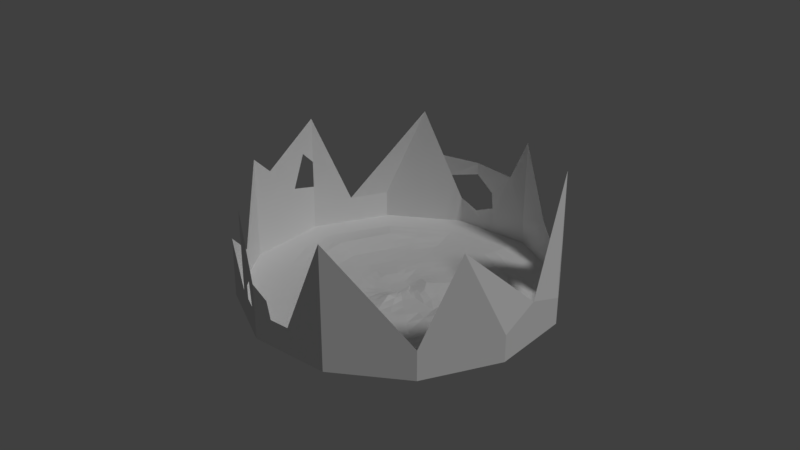 # Source: tronco_level.blend  (saved by Blender 2.79.0; exported with 4.5.12 LTS)
import bpy
from mathutils import Matrix  # noqa: F401  (used for matrix-valued properties, if any)

bpy.ops.wm.read_factory_settings(use_empty=True)
scene = bpy.context.scene
scene.name = 'Scene'

# ---- collections
col_collection_1 = bpy.data.collections.new('Collection 1'); scene.collection.children.link(col_collection_1)

# ---- materials (node trees are filled in below, after node groups)
mat_albero_m = bpy.data.materials.new('albero_m')
mat_albero_m.alpha_threshold = 0.0
mat_albero_m.use_transparent_shadow = False
mat_albero_m.specular_color = (0.2346, 0.09306, 0.02519)
mat_albero_m.roughness = 0.5
mat_albero_m.specular_intensity = 0.2

# ---- material node trees

# ---- world
world_world = bpy.data.worlds.new('World'); scene.world = world_world
world_world.color = (0.05088, 0.05088, 0.05088)
world_world.use_sun_shadow = False
world_world.sun_shadow_jitter_overblur = 0.0
world_world.cycles.sampling_method = 'MANUAL'

# ---- lights
light_hemi = bpy.data.lights.new('Hemi', 'SUN')
light_hemi.transmission_factor = 0.0
light_hemi.angle = 0.1993
light_hemi.energy = 1.0
light_hemi.shadow_buffer_clip_start = 0.5
light_hemi.shadow_soft_size = 0.1
light_hemi.shadow_cascade_max_distance = 1000.0

# ---- meshes
me_circle = bpy.data.meshes.new('Circle')
me_circle.from_pydata([(-1.291e-07, 13.99, 0.0), (-6.996, 12.12, 0.0), (-12.12, 6.996, 0.0), (-13.99, 1.195e-06, 0.0), (-12.12, -6.996, 0.0), (-6.996, -12.12, 0.0), (-2.242e-06, -13.99, 0.0), (6.996, -12.12, 0.0), (12.12, -6.996, 0.0), (13.99, -4.698e-06, 0.0), (12.1, 6.989, 0.01258), (6.996, 12.12, 0.0), (-2.075e-08, 9.368, 0.4669), (-4.684, 8.113, 0.2816), (-8.113, 4.684, 0.0), (-9.373, 0.005031, 0.3992), (-8.113, -4.684, 0.3029), (-4.684, -8.113, 0.0), (-1.435e-06, -9.368, 0.0), (4.684, -8.113, 0.0), (8.113, -4.684, 0.0), (9.368, -3.198e-06, 0.0), (8.113, 4.684, 0.3576), (4.694, 8.146, 0.6926), (1.258e-07, 4.775, 0.1836), (-2.387, 4.135, 0.009481), (-4.135, 2.387, 0.06091), (-4.775, 3.421e-07, 0.0), (-4.135, -2.387, 0.0), (-2.387, -4.135, 0.06641), (-5.951e-07, -4.775, 0.2777), (2.387, -4.135, 0.008061), (4.135, -2.387, 0.1465), (4.775, -1.669e-06, 0.17), (4.135, 2.387, 0.07854), (2.387, 4.135, 0.0), (-3.536, 6.124, 0.2628), (5.253e-08, 7.071, 0.0), (6.124, -3.536, 0.02357), (3.536, -6.124, 0.3352), (-3.536, -6.124, 0.0), (-6.124, -3.536, 0.001105), (3.536, 6.124, 0.0), (-6.124, 3.536, 0.04312), (7.071, -2.433e-06, 0.0), (-1.015e-06, -7.071, 0.0), (-7.071, 5.449e-07, 0.01365), (6.124, 3.536, 0.6782), (-11.68, 9.715e-07, 0.0), (-10.12, 5.84, 0.0), (10.12, 5.84, 0.2134), (11.68, -3.948e-06, 0.0), (5.84, -10.12, 0.0), (-1.839e-06, -11.68, 0.0), (-10.12, -5.84, 0.0), (5.84, 10.12, 0.0), (-5.84, 10.12, 0.227), (-7.491e-08, 11.68, 0.0), (10.12, -5.84, 0.0), (-5.84, -10.12, 0.0), (2.956e-07, 2.275, 0.3503), (-1.137, 1.97, 0.1149), (-1.97, 1.137, 0.0), (-2.275, 1.006e-07, 0.1402), (-1.97, -1.137, 0.1318), (-1.137, -1.97, 0.0005029), (-4.79e-08, -2.275, 0.0008819), (1.137, -1.97, 0.1712), (1.97, -1.137, 0.4921), (2.275, -8.575e-07, 0.08281), (1.97, 1.137, 0.02403), (1.137, 1.97, 0.3127), (4.16e-07, 0.9127, 0.0), (-0.4564, 0.7904, 0.0), (-0.7904, 0.4564, 0.0), (-0.9127, -2.507e-08, 0.0), (-0.7904, -0.4564, 0.0), (-0.4564, -0.7904, 0.0), (2.782e-07, -0.9127, 0.0), (0.4564, -0.7904, 0.0), (0.7904, -0.4564, 0.005244), (0.9127, -4.095e-07, 0.09473), (0.7904, 0.4564, 0.1297), (0.4564, 0.7904, 0.03211), (-13.99, 1.195e-06, 2.442), (12.11, 6.992, 2.449), (6.996, -12.12, 2.442), (-12.12, -6.996, 4.187), (6.996, 12.12, 2.442), (-6.745, 11.87, 2.442), (12.12, -6.996, 2.442), (-6.996, -12.12, 2.442), (-12.12, 6.996, 2.442), (13.99, -4.698e-06, 2.724), (-2.242e-06, -13.98, 5.393), (-1.291e-07, 13.99, 3.954), (-13.05, -3.498, 0.0), (-8.743, -2.339, 0.351), (-4.455, -1.194, 0.0), (-6.598, -1.768, 0.007377), (-10.9, -2.92, 0.0), (-2.122, -0.5687, 0.136), (-0.8516, -0.2282, 0.0), (-13.05, -3.498, 2.442), (-9.557, -9.557, 0.0), (-6.398, -6.398, 0.1514), (-3.261, -3.261, 0.0332), (-4.83, -4.83, 0.0005526), (-7.978, -7.978, 0.0), (-1.554, -1.554, 0.06616), (-0.6234, -0.6234, 0.0), (-9.557, -9.557, 2.442), (-3.498, -13.05, 0.0), (-2.342, -8.74, 0.0), (-1.194, -4.455, 0.1721), (-1.768, -6.598, 0.0), (-2.92, -10.9, 0.0), (-0.5687, -2.122, 0.0006924), (-0.2282, -0.8516, 0.0), (-3.498, -13.05, 2.442), (3.498, -13.05, 0.0), (2.342, -8.74, 0.0), (1.194, -4.455, 0.1429), (1.768, -6.598, 0.1676), (2.92, -10.9, 0.0), (0.5687, -2.122, 0.08605), (0.2282, -0.8516, 0.0), (3.498, -13.05, 2.442), (9.557, -9.557, 0.0), (6.398, -6.398, 0.0), (3.261, -3.261, 0.0773), (4.83, -4.83, 0.1794), (7.978, -7.978, 0.0), (1.554, -1.554, 0.3317), (0.6234, -0.6234, 0.002622), (9.557, -9.557, 2.442), (13.05, -3.498, 0.0), (8.74, -2.342, 0.0), (4.455, -1.194, 0.1583), (6.598, -1.768, 0.01178), (10.9, -2.92, 0.0), (2.122, -0.5687, 0.2875), (0.8516, -0.2282, 0.04999), (13.05, -3.498, 2.442), (13.05, 3.494, 0.006288), (8.74, 2.342, 0.1788), (4.455, 1.194, 0.1243), (6.598, 1.768, 0.3391), (10.9, 2.92, 0.1067), (2.122, 0.5687, 0.05342), (0.8516, 0.2282, 0.1122), (13.05, 3.496, 2.445), (9.551, 9.553, 0.006288), (6.403, 6.415, 0.5251), (3.261, 3.261, 0.03927), (4.83, 4.83, 0.3391), (7.978, 7.978, 0.1067), (1.554, 1.554, 0.1684), (0.6234, 0.6234, 0.08091), (9.554, 9.555, 3.762), (3.498, 13.05, 0.0), (2.347, 8.757, 0.5798), (1.194, 4.455, 0.0918), (1.768, 6.598, 0.0), (2.92, 10.9, 0.0), (0.5687, 2.122, 0.3315), (0.2282, 0.8516, 0.01605), (3.498, 13.05, 2.442), (-3.498, 13.05, 0.0), (-2.342, 8.74, 0.3743), (-1.194, 4.455, 0.09654), (-6.996, -12.12, 9.398), (-1.768, 6.598, 0.1314), (-2.92, 10.9, 0.1135), (-0.5687, 2.122, 0.2326), (-0.2282, 0.8516, 0.0), (-3.498, 13.05, 3.954), (-13.05, 3.498, 11.0), (-9.557, 9.557, 0.0), (-6.398, 6.398, 0.1408), (-3.261, 3.261, 0.03519), (3.498, 13.05, 12.04), (-4.83, 4.83, 0.1529), (-7.978, 7.978, 0.1135), (-1.554, 1.554, 0.05744), (-0.6234, 0.6234, 0.0), (-9.557, 9.557, 2.442), (13.05, 3.496, 10.25), (6.996, -12.12, 4.982), (-13.05, 3.498, 0.0), (12.12, -6.996, 11.0), (-8.743, 2.344, 0.1996), (-4.455, 1.194, 0.03045), (-7.356, 12.08, 9.901), (-6.598, 1.768, 0.02839), (-10.9, 2.92, 0.0), (-2.122, 0.5687, 0.07009), (-0.8516, 0.2282, 0.0), (-13.05, 3.498, 2.442), (-12.12, -6.996, 11.0), (-1.749, 13.52, 2.54), (3.498, -13.05, 9.737), (8.276, -10.84, 2.442), (-10.36, -8.753, 4.873), (-8.276, -10.84, 7.659), (-12.12, -6.996, 6.722), (-11.24, -7.875, 7.937), (-10.8, 8.236, 1.699), (-12.59, 5.247, 6.722), (-8.276, 10.84, 6.171), (-10.84, 8.276, 6.557), (-10.84, 8.276, 5.413), (-9.513, 9.429, 4.05), (-12.37, 6.05, 4.756), (5.933, 12.4, 5.359), (3.498, 13.05, 4.992), (4.898, -12.68, 2.442), (6.137, -12.35, 2.442), (5.61, -12.49, 4.458), (4.824, -12.7, 3.643), (8.029, -11.09, 4.013), (-10.53, 0.002516, 0.1996), (9.114, 5.262, 0.2855), (5.262, -9.114, 0.0), (-9.114, -5.262, 0.1514), (5.267, 9.131, 0.3463), (-5.262, 9.114, 0.2543), (9.114, -5.262, 0.0), (-5.262, -9.114, 0.0), (-9.114, 5.262, 0.0), (10.52, -3.573e-06, 0.0), (-1.637e-06, -10.52, 0.0), (-4.783e-08, 10.52, 0.2335), (-9.82, -2.63, 0.1755), (-7.188, -7.188, 0.07572), (-2.631, -9.819, 0.0), (2.631, -9.819, 0.0), (7.188, -7.188, 0.0), (9.819, -2.631, 0.0), (9.819, 2.631, 0.1427), (7.19, 7.196, 0.3159), (2.633, 9.827, 0.2899), (-2.631, 9.819, 0.2439), (-7.188, 7.188, 0.1272), (-9.82, 2.632, 0.0998), (-2.961, 5.129, 0.1361), (5.129, -2.961, 0.08506), (-2.961, -5.129, 0.0332), (-5.129, 2.961, 0.05202), (5.923, -2.051e-06, 0.08499), (-8.052e-07, -5.923, 0.1389), (-5.923, 4.435e-07, 0.006825), (5.129, 2.961, 0.3784), (8.917e-08, 5.923, 0.0918), (2.961, -5.129, 0.1716), (-5.129, -2.961, 0.0005526), (2.961, 5.129, 0.0), (-5.526, -1.481, 0.003689), (-4.045, -4.045, 0.01688), (-1.481, -5.526, 0.08603), (1.481, -5.526, 0.1552), (4.045, -4.045, 0.1283), (5.526, -1.481, 0.08502), (5.526, 1.481, 0.2317), (4.045, 4.045, 0.1892), (1.481, 5.526, 0.0459), (-1.481, 5.526, 0.114), (-4.045, 4.045, 0.09407), (-5.526, 1.481, 0.02942), (-1.594, 3.776e-08, 0.07009), (-1.38, -0.7969, 0.06591), (1.38, 0.7969, 0.07687), (0.7969, 1.38, 0.1724), (3.558e-07, 1.594, 0.1751), (-0.7969, 1.38, 0.05744), (0.7969, -1.38, 0.08561), (1.38, -0.7969, 0.2487), (-0.7969, -1.38, 0.0002515), (-1.38, 0.7969, 0.0), (1.594, -6.335e-07, 0.08877), (1.151e-07, -1.594, 0.0004409), (-1.487, -0.3984, 0.068), (-1.089, -1.089, 0.03308), (-0.3984, -1.487, 0.0003462), (0.3984, -1.487, 0.04303), (1.089, -1.089, 0.1671), (1.487, -0.3984, 0.1687), (1.487, 0.3984, 0.08282), (1.089, 1.089, 0.1246), (0.3984, 1.487, 0.1738), (-0.3984, 1.487, 0.1163), (-1.089, 1.089, 0.02872), (-1.487, 0.3984, 0.03504), (1.589e-08, 8.22, 0.2335), (4.11, -7.118, 0.1676), (-7.118, -4.11, 0.152), (4.115, 7.135, 0.3463), (-4.11, 7.118, 0.2722), (7.118, -4.11, 0.01178), (-4.11, -7.118, 0.0), (-7.118, 4.11, 0.02156), (8.22, -2.816e-06, 0.0), (-1.225e-06, -8.22, 0.0), (-8.222, 0.002516, 0.2064), (7.118, 4.11, 0.5179), (-7.67, -2.054, 0.1792), (-5.614, -5.614, 0.076), (-2.055, -7.669, 0.0), (2.055, -7.669, 0.08379), (5.614, -5.614, 0.08968), (7.669, -2.055, 0.005892), (7.669, 2.055, 0.259), (5.616, 5.622, 0.4321), (2.057, 7.677, 0.2899), (-2.055, 7.669, 0.2528), (-5.614, 5.614, 0.1469), (-7.67, 2.056, 0.114), (-3.052, -1.762, 0.06591), (-1.762, -3.052, 0.03345), (1.762, 3.052, 0.1564), (2.107e-07, 3.525, 0.2669), (-1.762, 3.052, 0.06218), (-3.052, 1.762, 0.03045), (3.052, -1.762, 0.3193), (3.525, -1.263e-06, 0.1264), (-3.215e-07, -3.525, 0.1393), (-3.525, 2.214e-07, 0.07009), (3.052, 1.762, 0.05128), (1.762, -3.052, 0.08964), (-3.289, -0.8812, 0.068), (-2.407, -2.407, 0.04968), (-0.8812, -3.289, 0.08638), (0.8812, -3.289, 0.1145), (2.407, -2.407, 0.2045), (3.289, -0.8812, 0.2229), (3.289, 0.8812, 0.08884), (2.407, 2.407, 0.1038), (0.8812, 3.289, 0.2116), (-0.8812, 3.289, 0.1646), (-2.407, 2.407, 0.04632), (-3.289, 0.8812, 0.05027), (-11.12, 6.418, 0.0), (12.84, -4.323e-06, 0.0), (-2.04e-06, -12.84, 0.0), (-1.02e-07, 12.84, 0.0), (-12.84, 1.083e-06, 0.0), (11.11, 6.414, 0.113), (6.418, -11.12, 0.0), (-11.12, -6.418, 0.0), (6.418, 11.12, 0.0), (-6.418, 11.12, 0.1135), (11.12, -6.418, 0.0), (-6.418, -11.12, 0.0), (-11.98, -3.209, 0.0), (-8.767, -8.767, 0.0), (-3.209, -11.98, 0.0), (3.209, -11.98, 0.0), (8.767, -8.767, 0.0), (11.98, -3.209, 0.0), (11.97, 3.207, 0.05649), (8.764, 8.765, 0.05649), (3.209, 11.98, 0.0), (-3.209, 11.98, 0.05675), (-8.767, 8.767, 0.05675), (-11.98, 3.209, 0.0)], [], [(244, 221, 15, 191), (239, 222, 22, 145), (236, 223, 19, 121), (233, 224, 16, 97), (240, 225, 23, 153), (242, 226, 13, 169), (237, 227, 20, 129), (234, 228, 17, 105), (241, 232, 12, 161), (243, 229, 14, 179), (238, 230, 21, 137), (235, 231, 18, 113), (266, 245, 25, 170), (261, 246, 32, 130), (258, 247, 29, 106), (265, 253, 24, 162), (267, 248, 26, 180), (262, 249, 33, 138), (259, 250, 30, 114), (268, 251, 27, 192), (263, 252, 34, 146), (260, 254, 31, 122), (257, 255, 28, 98), (264, 256, 35, 154), (312, 296, 42, 155), (305, 295, 41, 99), (308, 294, 39, 123), (311, 304, 47, 147), (316, 303, 46, 194), (307, 302, 45, 115), (310, 301, 44, 139), (315, 300, 43, 182), (313, 293, 37, 163), (306, 299, 40, 107), (309, 298, 38, 131), (314, 297, 36, 172), (355, 343, 53, 116), (358, 342, 51, 140), (363, 341, 49, 183), (361, 344, 57, 164), (354, 352, 59, 108), (357, 351, 58, 132), (362, 350, 56, 173), (360, 349, 55, 156), (353, 348, 54, 100), (356, 347, 52, 124), (359, 346, 50, 148), (364, 345, 48, 195), (330, 318, 65, 109), (337, 320, 60, 165), (339, 322, 62, 184), (334, 324, 69, 141), (331, 325, 66, 117), (340, 326, 63, 196), (335, 327, 70, 149), (332, 328, 67, 125), (329, 317, 64, 101), (336, 319, 71, 157), (338, 321, 61, 174), (333, 323, 68, 133), (281, 270, 76, 102), (288, 272, 83, 158), (290, 274, 73, 175), (285, 276, 80, 134), (282, 277, 77, 110), (289, 273, 72, 166), (291, 278, 74, 185), (286, 279, 81, 142), (283, 280, 78, 118), (292, 269, 75, 197), (287, 271, 82, 150), (284, 275, 79, 126), (73, 185, 74, 197, 75, 102, 76, 110, 77, 118, 78, 126, 79, 134, 80, 142, 81, 150, 82, 158, 83, 166, 72, 175), (189, 2, 92, 198), (144, 9, 93, 151), (120, 6, 94, 127), (96, 3, 84, 103), (152, 10, 85, 159), (168, 0, 95, 200, 176), (128, 7, 86, 202, 135), (104, 4, 87, 111), (160, 11, 88, 167), (178, 1, 89, 186), (136, 8, 90, 143), (112, 5, 91, 119), (4, 96, 103, 87), (269, 281, 102, 75), (326, 329, 101, 63), (345, 353, 100, 48), (303, 305, 99, 46), (251, 257, 98, 27), (221, 233, 97, 15), (5, 104, 111, 91), (270, 282, 110, 76), (317, 330, 109, 64), (348, 354, 108, 54), (295, 306, 107, 41), (255, 258, 106, 28), (224, 234, 105, 16), (6, 112, 119, 94), (277, 283, 118, 77), (318, 331, 117, 65), (352, 355, 116, 59), (299, 307, 115, 40), (247, 259, 114, 29), (228, 235, 113, 17), (7, 120, 127, 216, 217, 86), (280, 284, 126, 78), (325, 332, 125, 66), (343, 356, 124, 53), (302, 308, 123, 45), (250, 260, 122, 30), (231, 236, 121, 18), (8, 128, 135, 90), (275, 285, 134, 79), (328, 333, 133, 67), (347, 357, 132, 52), (294, 309, 131, 39), (254, 261, 130, 31), (223, 237, 129, 19), (9, 136, 143, 93), (276, 286, 142, 80), (323, 334, 141, 68), (351, 358, 140, 58), (298, 310, 139, 38), (246, 262, 138, 32), (227, 238, 137, 20), (10, 144, 151, 85), (279, 287, 150, 81), (324, 335, 149, 69), (342, 359, 148, 51), (301, 311, 147, 44), (249, 263, 146, 33), (230, 239, 145, 21), (11, 152, 159, 88), (271, 288, 158, 82), (327, 336, 157, 70), (346, 360, 156, 50), (304, 312, 155, 47), (252, 264, 154, 34), (222, 240, 153, 22), (0, 160, 167, 95), (272, 289, 166, 83), (319, 337, 165, 71), (349, 361, 164, 55), (296, 313, 163, 42), (256, 265, 162, 35), (225, 241, 161, 23), (1, 168, 176, 89), (273, 290, 175, 72), (320, 338, 174, 60), (344, 362, 173, 57), (293, 314, 172, 37), (253, 266, 170, 24), (232, 242, 169, 12), (2, 178, 186, 207, 92), (274, 291, 185, 73), (321, 339, 184, 61), (350, 363, 183, 56), (297, 315, 182, 36), (245, 267, 180, 25), (226, 243, 179, 13), (3, 189, 198, 84), (278, 292, 197, 74), (322, 340, 196, 62), (341, 364, 195, 49), (300, 316, 194, 43), (248, 268, 192, 26), (229, 244, 191, 14), (85, 151, 187), (151, 93, 187), (187, 159, 85), (88, 159, 181, 214), (181, 215, 214), (181, 95, 167, 215), (90, 135, 190), (190, 143, 90), (190, 93, 143), (89, 176, 193), (193, 209, 212, 186, 89), (84, 198, 177), (198, 92, 213, 208, 177), (177, 103, 84), (87, 103, 199, 205), (91, 111, 171), (111, 87, 203, 204, 171), (171, 119, 91), (86, 217, 218, 219, 216, 127, 201, 188), (86, 188, 220, 202), (203, 206, 199, 204), (199, 206, 205), (211, 212, 209, 210), (213, 211, 210, 208), (49, 195, 244, 229), (56, 183, 243, 226), (57, 173, 242, 232), (55, 164, 241, 225), (50, 156, 240, 222), (51, 148, 239, 230), (58, 140, 238, 227), (52, 132, 237, 223), (53, 124, 236, 231), (59, 116, 235, 228), (54, 108, 234, 224), (48, 100, 233, 221), (116, 53, 231, 235), (140, 51, 230, 238), (183, 49, 229, 243), (164, 57, 232, 241), (108, 59, 228, 234), (132, 58, 227, 237), (173, 56, 226, 242), (156, 55, 225, 240), (100, 54, 224, 233), (124, 52, 223, 236), (148, 50, 222, 239), (195, 48, 221, 244), (43, 194, 268, 248), (36, 182, 267, 245), (37, 172, 266, 253), (42, 163, 265, 256), (47, 155, 264, 252), (44, 147, 263, 249), (38, 139, 262, 246), (39, 131, 261, 254), (45, 123, 260, 250), (40, 115, 259, 247), (41, 107, 258, 255), (46, 99, 257, 251), (155, 42, 256, 264), (99, 41, 255, 257), (123, 39, 254, 260), (147, 47, 252, 263), (194, 46, 251, 268), (115, 45, 250, 259), (139, 44, 249, 262), (182, 43, 248, 267), (163, 37, 253, 265), (107, 40, 247, 258), (131, 38, 246, 261), (172, 36, 245, 266), (62, 196, 292, 278), (61, 184, 291, 274), (60, 174, 290, 273), (71, 165, 289, 272), (70, 157, 288, 271), (69, 149, 287, 279), (68, 141, 286, 276), (67, 133, 285, 275), (66, 125, 284, 280), (65, 117, 283, 277), (64, 109, 282, 270), (63, 101, 281, 269), (125, 67, 275, 284), (149, 70, 271, 287), (196, 63, 269, 292), (117, 66, 280, 283), (141, 69, 279, 286), (184, 62, 278, 291), (165, 60, 273, 289), (109, 65, 277, 282), (133, 68, 276, 285), (174, 61, 274, 290), (157, 71, 272, 288), (101, 64, 270, 281), (14, 191, 316, 300), (13, 179, 315, 297), (12, 169, 314, 293), (23, 161, 313, 296), (22, 153, 312, 304), (21, 145, 311, 301), (20, 137, 310, 298), (19, 129, 309, 294), (18, 121, 308, 302), (17, 113, 307, 299), (16, 105, 306, 295), (15, 97, 305, 303), (169, 13, 297, 314), (129, 20, 298, 309), (105, 17, 299, 306), (161, 12, 293, 313), (179, 14, 300, 315), (137, 21, 301, 310), (113, 18, 302, 307), (191, 15, 303, 316), (145, 22, 304, 311), (121, 19, 294, 308), (97, 16, 295, 305), (153, 23, 296, 312), (26, 192, 340, 322), (25, 180, 339, 321), (24, 170, 338, 320), (35, 162, 337, 319), (34, 154, 336, 327), (33, 146, 335, 324), (32, 138, 334, 323), (31, 130, 333, 328), (30, 122, 332, 325), (29, 114, 331, 318), (28, 106, 330, 317), (27, 98, 329, 326), (130, 32, 323, 333), (170, 25, 321, 338), (154, 35, 319, 336), (98, 28, 317, 329), (122, 31, 328, 332), (146, 34, 327, 335), (192, 27, 326, 340), (114, 30, 325, 331), (138, 33, 324, 334), (180, 26, 322, 339), (162, 24, 320, 337), (106, 29, 318, 330), (2, 189, 364, 341), (1, 178, 363, 350), (0, 168, 362, 344), (11, 160, 361, 349), (10, 152, 360, 346), (9, 144, 359, 342), (8, 136, 358, 351), (7, 128, 357, 347), (6, 120, 356, 343), (5, 112, 355, 352), (4, 104, 354, 348), (3, 96, 353, 345), (189, 3, 345, 364), (144, 10, 346, 359), (120, 7, 347, 356), (96, 4, 348, 353), (152, 11, 349, 360), (168, 1, 350, 362), (128, 8, 351, 357), (104, 5, 352, 354), (160, 0, 344, 361), (178, 2, 341, 363), (136, 9, 342, 358), (112, 6, 343, 355)])
_uv = me_circle.uv_layers.new(name='UVMap')
_uv.uv.foreach_set('vector', [0.4524, 0.1007, 0.5098, 0.1298, 0.4898, 0.1472, 0.4388, 0.1213, 0.1146, 0.3975, 0.08144, 0.3471, 0.1086, 0.3407, 0.1381, 0.3856, 0.4524, 0.4771, 0.395, 0.5062, 0.3878, 0.4823, 0.4388, 0.4564, 0.5429, 0.1802, 0.576, 0.2307, 0.5488, 0.2371, 0.5193, 0.1921, 0.08125, 0.2888, 0.08106, 0.2305, 0.1078, 0.2367, 0.1082, 0.2887, 0.2051, 0.1007, 0.2625, 0.07161, 0.2697, 0.09548, 0.2186, 0.1214, 0.3288, 0.5062, 0.2625, 0.5062, 0.2698, 0.4823, 0.3288, 0.4823, 0.576, 0.2889, 0.576, 0.3471, 0.5489, 0.3407, 0.5489, 0.2889, 0.1144, 0.1802, 0.1477, 0.1298, 0.1676, 0.1473, 0.1377, 0.192, 0.3287, 0.07161, 0.395, 0.07161, 0.3878, 0.09548, 0.3287, 0.09548, 0.2051, 0.4771, 0.1478, 0.448, 0.1676, 0.4305, 0.2187, 0.4564, 0.5429, 0.3975, 0.5098, 0.448, 0.4899, 0.4305, 0.5194, 0.3856, 0.2592, 0.183, 0.2915, 0.1666, 0.2987, 0.1903, 0.2727, 0.2035, 0.3287, 0.4112, 0.2915, 0.4112, 0.2987, 0.3875, 0.3288, 0.3875, 0.4679, 0.2889, 0.4679, 0.3217, 0.4409, 0.3153, 0.441, 0.2889, 0.2082, 0.2278, 0.2269, 0.1994, 0.2466, 0.2167, 0.2316, 0.2396, 0.3288, 0.1666, 0.3661, 0.1666, 0.3588, 0.1903, 0.3288, 0.1903, 0.2592, 0.3948, 0.2269, 0.3784, 0.2466, 0.3611, 0.2726, 0.3743, 0.4493, 0.35, 0.4306, 0.3784, 0.4108, 0.3611, 0.4259, 0.3382, 0.3984, 0.183, 0.4306, 0.1994, 0.4109, 0.2167, 0.3849, 0.2035, 0.2082, 0.35, 0.1895, 0.3217, 0.2166, 0.3153, 0.2316, 0.3382, 0.3983, 0.3948, 0.366, 0.4112, 0.3588, 0.3875, 0.3848, 0.3743, 0.4493, 0.2278, 0.4679, 0.2561, 0.441, 0.2625, 0.4259, 0.2396, 0.1896, 0.2889, 0.1896, 0.2561, 0.2166, 0.2625, 0.2166, 0.2889, 0.1354, 0.2888, 0.1352, 0.2432, 0.1626, 0.2498, 0.1626, 0.2889, 0.496, 0.204, 0.5219, 0.2434, 0.4949, 0.2498, 0.4727, 0.2159, 0.4253, 0.4359, 0.3805, 0.4586, 0.3732, 0.4349, 0.4118, 0.4153, 0.1615, 0.3738, 0.1355, 0.3344, 0.1625, 0.328, 0.1848, 0.3619, 0.4253, 0.1419, 0.4701, 0.1646, 0.4504, 0.182, 0.4118, 0.1625, 0.496, 0.3737, 0.4702, 0.4131, 0.4504, 0.3958, 0.4727, 0.3619, 0.2322, 0.4359, 0.1874, 0.4131, 0.2071, 0.3958, 0.2457, 0.4153, 0.3287, 0.1192, 0.3805, 0.1192, 0.3733, 0.1429, 0.3287, 0.1429, 0.1613, 0.204, 0.1873, 0.1647, 0.2071, 0.182, 0.1849, 0.2159, 0.5219, 0.2889, 0.5219, 0.3344, 0.4949, 0.328, 0.4949, 0.2889, 0.3288, 0.4586, 0.277, 0.4586, 0.2842, 0.4349, 0.3287, 0.4349, 0.2322, 0.1419, 0.277, 0.1192, 0.2842, 0.1429, 0.2457, 0.1625, 0.59, 0.4214, 0.5496, 0.4829, 0.5297, 0.4654, 0.5664, 0.4095, 0.178, 0.5184, 0.108, 0.4829, 0.1279, 0.4654, 0.1916, 0.4977, 0.3288, 0.02387, 0.4096, 0.02387, 0.4023, 0.04774, 0.3288, 0.04774, 0.06757, 0.1564, 0.108, 0.09488, 0.1279, 0.1124, 0.0911, 0.1683, 0.6304, 0.2889, 0.6304, 0.3599, 0.6032, 0.3535, 0.6032, 0.2889, 0.3288, 0.5539, 0.248, 0.5539, 0.2552, 0.5301, 0.3288, 0.5301, 0.178, 0.05938, 0.2479, 0.02387, 0.2552, 0.04774, 0.1915, 0.08005, 0.02724, 0.2889, 0.02716, 0.2179, 0.05433, 0.2243, 0.05431, 0.2889, 0.59, 0.1564, 0.6304, 0.2179, 0.6032, 0.2243, 0.5664, 0.1683, 0.4796, 0.5184, 0.4096, 0.5539, 0.4023, 0.5301, 0.466, 0.4977, 0.06765, 0.4214, 0.02732, 0.3599, 0.05429, 0.3535, 0.09108, 0.4095, 0.4796, 0.05938, 0.5496, 0.09488, 0.5297, 0.1124, 0.466, 0.08005, 0.4116, 0.2889, 0.4116, 0.3084, 0.3822, 0.3015, 0.3822, 0.2889, 0.257, 0.2525, 0.2681, 0.2356, 0.2896, 0.2545, 0.2824, 0.2654, 0.3288, 0.2161, 0.351, 0.2161, 0.3431, 0.2419, 0.3288, 0.2419, 0.2873, 0.3519, 0.2681, 0.3422, 0.2896, 0.3233, 0.302, 0.3296, 0.4005, 0.3253, 0.3894, 0.3422, 0.3679, 0.3233, 0.3751, 0.3124, 0.3702, 0.2259, 0.3894, 0.2356, 0.3679, 0.2545, 0.3555, 0.2482, 0.257, 0.3253, 0.2459, 0.3084, 0.2753, 0.3015, 0.2825, 0.3124, 0.3702, 0.3519, 0.3509, 0.3617, 0.3431, 0.3359, 0.3555, 0.3296, 0.4005, 0.2525, 0.4116, 0.2694, 0.3822, 0.2763, 0.375, 0.2654, 0.2459, 0.2889, 0.2459, 0.2694, 0.2753, 0.2763, 0.2753, 0.2889, 0.2873, 0.2259, 0.3066, 0.2161, 0.3144, 0.2419, 0.302, 0.2482, 0.3287, 0.3617, 0.3065, 0.3617, 0.3144, 0.3359, 0.3287, 0.3359, 0.3612, 0.2724, 0.3662, 0.2801, 0.3502, 0.2838, 0.3473, 0.2795, 0.2913, 0.2889, 0.2913, 0.2801, 0.3073, 0.2838, 0.3073, 0.2889, 0.31, 0.2604, 0.3187, 0.256, 0.323, 0.2701, 0.318, 0.2726, 0.3287, 0.3218, 0.3187, 0.3218, 0.323, 0.3077, 0.3288, 0.3077, 0.3662, 0.2889, 0.3662, 0.2977, 0.3502, 0.2939, 0.3502, 0.2889, 0.2963, 0.2724, 0.3013, 0.2648, 0.3131, 0.2751, 0.3102, 0.2795, 0.3288, 0.256, 0.3388, 0.256, 0.3345, 0.2701, 0.3288, 0.2701, 0.31, 0.3174, 0.3013, 0.313, 0.3131, 0.3027, 0.318, 0.3052, 0.3612, 0.3053, 0.3562, 0.313, 0.3445, 0.3027, 0.3473, 0.2983, 0.3475, 0.2604, 0.3562, 0.2648, 0.3445, 0.2751, 0.3395, 0.2726, 0.2963, 0.3053, 0.2913, 0.2977, 0.3073, 0.2939, 0.3102, 0.2983, 0.3475, 0.3174, 0.3388, 0.3218, 0.3345, 0.3077, 0.3395, 0.3052, 0.323, 0.2701, 0.3288, 0.2701, 0.3345, 0.2701, 0.3395, 0.2726, 0.3445, 0.2751, 0.3473, 0.2795, 0.3502, 0.2838, 0.3502, 0.2889, 0.3502, 0.2939, 0.3473, 0.2983, 0.3445, 0.3027, 0.3395, 0.3052, 0.3345, 0.3077, 0.3288, 0.3077, 0.323, 0.3077, 0.318, 0.3052, 0.3131, 0.3027, 0.3102, 0.2983, 0.3073, 0.2939, 0.3073, 0.2889, 0.3073, 0.2838, 0.3102, 0.2795, 0.3131, 0.2751, 0.318, 0.2726, 0.2676, 0.6474, 0.2676, 0.7168, 0.2082, 0.7167, 0.2082, 0.6472, 0.9419, 0.8209, 0.9384, 0.8757, 0.8722, 0.875, 0.8826, 0.8203, 0.926, 5.697e-05, 1.0, 0.0, 1.0, 0.1153, 0.926, 0.05226, 0.926, 0.3541, 0.926, 0.4226, 0.8666, 0.4231, 0.8666, 0.3545, 0.9478, 0.6914, 0.9455, 0.7661, 0.8863, 0.7655, 0.8565, 0.6904, 0.2665, 0.9357, 0.2659, 1.0, 0.1697, 0.9997, 0.2044, 0.9677, 0.1703, 0.9354, 0.5352, 0.7929, 0.5352, 0.8702, 0.4758, 0.8702, 0.4758, 0.8315, 0.4758, 0.7929, 0.9251, 0.2082, 0.926, 0.2855, 0.8241, 0.2863, 0.8657, 0.2086, 0.9501, 0.542, 0.9501, 0.6167, 0.8907, 0.6161, 0.8907, 0.5413, 0.2673, 0.7941, 0.267, 0.8713, 0.2075, 0.8707, 0.2079, 0.7939, 0.5352, 0.6467, 0.5352, 0.7155, 0.4758, 0.7155, 0.4758, 0.6467, 0.9228, 0.06541, 0.9242, 0.1308, 0.8648, 0.1313, 0.8634, 0.06594, 0.926, 0.2855, 0.926, 0.3541, 0.8666, 0.3545, 0.8241, 0.2863, 0.3562, 0.2648, 0.3612, 0.2724, 0.3473, 0.2795, 0.3445, 0.2751, 0.3894, 0.2356, 0.4005, 0.2525, 0.375, 0.2654, 0.3679, 0.2545, 0.5496, 0.09488, 0.59, 0.1564, 0.5664, 0.1683, 0.5297, 0.1124, 0.4701, 0.1646, 0.496, 0.204, 0.4727, 0.2159, 0.4504, 0.182, 0.4306, 0.1994, 0.4493, 0.2278, 0.4259, 0.2396, 0.4109, 0.2167, 0.5098, 0.1298, 0.5429, 0.1802, 0.5193, 0.1921, 0.4898, 0.1472, 0.9242, 0.1308, 0.9251, 0.2082, 0.8657, 0.2086, 0.8648, 0.1313, 0.3662, 0.2801, 0.3662, 0.2889, 0.3502, 0.2889, 0.3502, 0.2838, 0.4116, 0.2694, 0.4116, 0.2889, 0.3822, 0.2889, 0.3822, 0.2763, 0.6304, 0.2179, 0.6304, 0.2889, 0.6032, 0.2889, 0.6032, 0.2243, 0.5219, 0.2434, 0.5219, 0.2889, 0.4949, 0.2889, 0.4949, 0.2498, 0.4679, 0.2561, 0.4679, 0.2889, 0.441, 0.2889, 0.441, 0.2625, 0.576, 0.2307, 0.576, 0.2889, 0.5489, 0.2889, 0.5488, 0.2371, 0.9213, 0.0, 0.9228, 0.06541, 0.8634, 0.06594, 0.7901, 0.001164, 0.3662, 0.2977, 0.3612, 0.3053, 0.3473, 0.2983, 0.3502, 0.2939, 0.4116, 0.3084, 0.4005, 0.3253, 0.3751, 0.3124, 0.3822, 0.3015, 0.6304, 0.3599, 0.59, 0.4214, 0.5664, 0.4095, 0.6032, 0.3535, 0.5219, 0.3344, 0.496, 0.3737, 0.4727, 0.3619, 0.4949, 0.328, 0.4679, 0.3217, 0.4493, 0.35, 0.4259, 0.3382, 0.4409, 0.3153, 0.576, 0.3471, 0.5429, 0.3975, 0.5194, 0.3856, 0.5489, 0.3407, 0.6093, 0.7859, 0.5352, 0.7859, 0.5353, 0.7337, 0.5649, 0.7337, 0.5911, 0.7337, 0.6092, 0.7337, 0.3562, 0.313, 0.3475, 0.3174, 0.3395, 0.3052, 0.3445, 0.3027, 0.3894, 0.3422, 0.3702, 0.3519, 0.3555, 0.3296, 0.3679, 0.3233, 0.5496, 0.4829, 0.4796, 0.5184, 0.466, 0.4977, 0.5297, 0.4654, 0.4702, 0.4131, 0.4253, 0.4359, 0.4118, 0.4153, 0.4504, 0.3958, 0.4306, 0.3784, 0.3983, 0.3948, 0.3848, 0.3743, 0.4108, 0.3611, 0.5098, 0.448, 0.4524, 0.4771, 0.4388, 0.4564, 0.4899, 0.4305, 0.5352, 0.7155, 0.5352, 0.7929, 0.4758, 0.7929, 0.4758, 0.7155, 0.3388, 0.3218, 0.3287, 0.3218, 0.3288, 0.3077, 0.3345, 0.3077, 0.3509, 0.3617, 0.3287, 0.3617, 0.3287, 0.3359, 0.3431, 0.3359, 0.4096, 0.5539, 0.3288, 0.5539, 0.3288, 0.5301, 0.4023, 0.5301, 0.3805, 0.4586, 0.3288, 0.4586, 0.3287, 0.4349, 0.3732, 0.4349, 0.366, 0.4112, 0.3287, 0.4112, 0.3288, 0.3875, 0.3588, 0.3875, 0.395, 0.5062, 0.3288, 0.5062, 0.3288, 0.4823, 0.3878, 0.4823, 0.5352, 0.5778, 0.5352, 0.6467, 0.4758, 0.6467, 0.4689, 0.5778, 0.3187, 0.3218, 0.31, 0.3174, 0.318, 0.3052, 0.323, 0.3077, 0.3065, 0.3617, 0.2873, 0.3519, 0.302, 0.3296, 0.3144, 0.3359, 0.248, 0.5539, 0.178, 0.5184, 0.1916, 0.4977, 0.2552, 0.5301, 0.277, 0.4586, 0.2322, 0.4359, 0.2457, 0.4153, 0.2842, 0.4349, 0.2915, 0.4112, 0.2592, 0.3948, 0.2726, 0.3743, 0.2987, 0.3875, 0.2625, 0.5062, 0.2051, 0.4771, 0.2187, 0.4564, 0.2698, 0.4823, 0.9455, 0.7661, 0.9419, 0.8209, 0.8826, 0.8203, 0.8863, 0.7655, 0.3013, 0.313, 0.2963, 0.3053, 0.3102, 0.2983, 0.3131, 0.3027, 0.2681, 0.3422, 0.257, 0.3253, 0.2825, 0.3124, 0.2896, 0.3233, 0.108, 0.4829, 0.06765, 0.4214, 0.09108, 0.4095, 0.1279, 0.4654, 0.1874, 0.4131, 0.1615, 0.3738, 0.1848, 0.3619, 0.2071, 0.3958, 0.2269, 0.3784, 0.2082, 0.35, 0.2316, 0.3382, 0.2466, 0.3611, 0.1478, 0.448, 0.1146, 0.3975, 0.1381, 0.3856, 0.1676, 0.4305, 0.9501, 0.6167, 0.9478, 0.6914, 0.8565, 0.6904, 0.8907, 0.6161, 0.2913, 0.2977, 0.2913, 0.2889, 0.3073, 0.2889, 0.3073, 0.2939, 0.2459, 0.3084, 0.2459, 0.2889, 0.2753, 0.2889, 0.2753, 0.3015, 0.02732, 0.3599, 0.02724, 0.2889, 0.05431, 0.2889, 0.05429, 0.3535, 0.1355, 0.3344, 0.1354, 0.2888, 0.1626, 0.2889, 0.1625, 0.328, 0.1895, 0.3217, 0.1896, 0.2889, 0.2166, 0.2889, 0.2166, 0.3153, 0.08144, 0.3471, 0.08125, 0.2888, 0.1082, 0.2887, 0.1086, 0.3407, 0.9501, 0.4672, 0.9501, 0.542, 0.8907, 0.5413, 0.854, 0.4661, 0.2913, 0.2801, 0.2963, 0.2724, 0.3102, 0.2795, 0.3073, 0.2838, 0.2459, 0.2694, 0.257, 0.2525, 0.2824, 0.2654, 0.2753, 0.2763, 0.02716, 0.2179, 0.06757, 0.1564, 0.0911, 0.1683, 0.05433, 0.2243, 0.1352, 0.2432, 0.1613, 0.204, 0.1849, 0.2159, 0.1626, 0.2498, 0.1896, 0.2561, 0.2082, 0.2278, 0.2316, 0.2396, 0.2166, 0.2625, 0.08106, 0.2305, 0.1144, 0.1802, 0.1377, 0.192, 0.1078, 0.2367, 0.267, 0.8713, 0.2665, 0.9357, 0.1703, 0.9354, 0.2075, 0.8707, 0.3013, 0.2648, 0.31, 0.2604, 0.318, 0.2726, 0.3131, 0.2751, 0.2681, 0.2356, 0.2873, 0.2259, 0.302, 0.2482, 0.2896, 0.2545, 0.108, 0.09488, 0.178, 0.05938, 0.1915, 0.08005, 0.1279, 0.1124, 0.1873, 0.1647, 0.2322, 0.1419, 0.2457, 0.1625, 0.2071, 0.182, 0.2269, 0.1994, 0.2592, 0.183, 0.2727, 0.2035, 0.2466, 0.2167, 0.1477, 0.1298, 0.2051, 0.1007, 0.2186, 0.1214, 0.1676, 0.1473, 0.2676, 0.7168, 0.2673, 0.7941, 0.2079, 0.7939, 0.2261, 0.7553, 0.2082, 0.7167, 0.3187, 0.256, 0.3288, 0.256, 0.3288, 0.2701, 0.323, 0.2701, 0.3066, 0.2161, 0.3288, 0.2161, 0.3288, 0.2419, 0.3144, 0.2419, 0.2479, 0.02387, 0.3288, 0.02387, 0.3288, 0.04774, 0.2552, 0.04774, 0.277, 0.1192, 0.3287, 0.1192, 0.3287, 0.1429, 0.2842, 0.1429, 0.2915, 0.1666, 0.3288, 0.1666, 0.3288, 0.1903, 0.2987, 0.1903, 0.2625, 0.07161, 0.3287, 0.07161, 0.3287, 0.09548, 0.2697, 0.09548, 0.2676, 0.578, 0.2676, 0.6474, 0.2082, 0.6472, 0.2082, 0.5778, 0.3388, 0.256, 0.3475, 0.2604, 0.3395, 0.2726, 0.3345, 0.2701, 0.351, 0.2161, 0.3702, 0.2259, 0.3555, 0.2482, 0.3431, 0.2419, 0.4096, 0.02387, 0.4796, 0.05938, 0.466, 0.08005, 0.4023, 0.04774, 0.3805, 0.1192, 0.4253, 0.1419, 0.4118, 0.1625, 0.3733, 0.1429, 0.3661, 0.1666, 0.3984, 0.183, 0.3849, 0.2035, 0.3588, 0.1903, 0.395, 0.07161, 0.4524, 0.1007, 0.4388, 0.1213, 0.3878, 0.09548, 0.8863, 0.7655, 0.8826, 0.8203, 0.693, 0.8182, 0.8826, 0.8203, 0.8722, 0.875, 0.693, 0.8182, 0.693, 0.8182, 0.8565, 0.6904, 0.8863, 0.7655, 0.8907, 0.6161, 0.8565, 0.6904, 0.6575, 0.5387, 0.8199, 0.5926, 0.6575, 0.5387, 0.8288, 0.5406, 0.8199, 0.5926, 0.6575, 0.5387, 0.854, 0.4661, 0.8907, 0.5413, 0.8288, 0.5406, 0.4758, 0.7155, 0.4758, 0.7929, 0.2676, 0.7155, 0.2676, 0.7155, 0.4758, 0.6467, 0.4758, 0.7155, 0.2676, 0.7155, 0.4689, 0.5778, 0.4758, 0.6467, 0.2075, 0.8707, 0.1703, 0.9354, 0.02622, 0.865, 0.02622, 0.865, 0.117, 0.8323, 0.1688, 0.7924, 0.2079, 0.7939, 0.2075, 0.8707, 0.2082, 0.5778, 0.2082, 0.6472, 0.0, 0.6467, 0.2082, 0.6472, 0.2082, 0.7167, 0.1519, 0.6978, 0.1041, 0.6817, 0.0, 0.6467, 0.6575, 0.4661, 0.8666, 0.3545, 0.8666, 0.4231, 0.8241, 0.2863, 0.8666, 0.3545, 0.6584, 0.2876, 0.7625, 0.2868, 0.8648, 0.1313, 0.8657, 0.2086, 0.6957, 0.1326, 0.8657, 0.2086, 0.8241, 0.2863, 0.8069, 0.2334, 0.7384, 0.171, 0.6957, 0.1326, 0.6957, 0.1326, 0.8634, 0.06594, 0.8648, 0.1313, 0.6092, 0.7337, 0.5911, 0.7337, 0.5799, 0.6906, 0.5633, 0.708, 0.5649, 0.7337, 0.5353, 0.7337, 0.5353, 0.5778, 0.6092, 0.6794, 0.4758, 0.8702, 0.414, 0.8702, 0.4376, 0.839, 0.4758, 0.8315, 0.8069, 0.2334, 0.7326, 0.2605, 0.6584, 0.2876, 0.7384, 0.171, 0.6584, 0.2876, 0.7326, 0.2605, 0.7625, 0.2868, 0.1358, 0.7551, 0.1688, 0.7924, 0.117, 0.8323, 0.108, 0.755, 0.1519, 0.6978, 0.1358, 0.7551, 0.108, 0.755, 0.1041, 0.6817, 0.4023, 0.04774, 0.466, 0.08005, 0.4524, 0.1007, 0.395, 0.07161, 0.2552, 0.04774, 0.3288, 0.04774, 0.3287, 0.07161, 0.2625, 0.07161, 0.1279, 0.1124, 0.1915, 0.08005, 0.2051, 0.1007, 0.1477, 0.1298, 0.05433, 0.2243, 0.0911, 0.1683, 0.1144, 0.1802, 0.08106, 0.2305, 0.05429, 0.3535, 0.05431, 0.2889, 0.08125, 0.2888, 0.08144, 0.3471, 0.1279, 0.4654, 0.09108, 0.4095, 0.1146, 0.3975, 0.1478, 0.448, 0.2552, 0.5301, 0.1916, 0.4977, 0.2051, 0.4771, 0.2625, 0.5062, 0.4023, 0.5301, 0.3288, 0.5301, 0.3288, 0.5062, 0.395, 0.5062, 0.5297, 0.4654, 0.466, 0.4977, 0.4524, 0.4771, 0.5098, 0.448, 0.6032, 0.3535, 0.5664, 0.4095, 0.5429, 0.3975, 0.576, 0.3471, 0.6032, 0.2243, 0.6032, 0.2889, 0.576, 0.2889, 0.576, 0.2307, 0.5297, 0.1124, 0.5664, 0.1683, 0.5429, 0.1802, 0.5098, 0.1298, 0.5664, 0.4095, 0.5297, 0.4654, 0.5098, 0.448, 0.5429, 0.3975, 0.1916, 0.4977, 0.1279, 0.4654, 0.1478, 0.448, 0.2051, 0.4771, 0.3288, 0.04774, 0.4023, 0.04774, 0.395, 0.07161, 0.3287, 0.07161, 0.0911, 0.1683, 0.1279, 0.1124, 0.1477, 0.1298, 0.1144, 0.1802, 0.6032, 0.2889, 0.6032, 0.3535, 0.576, 0.3471, 0.576, 0.2889, 0.3288, 0.5301, 0.2552, 0.5301, 0.2625, 0.5062, 0.3288, 0.5062, 0.1915, 0.08005, 0.2552, 0.04774, 0.2625, 0.07161, 0.2051, 0.1007, 0.05431, 0.2889, 0.05433, 0.2243, 0.08106, 0.2305, 0.08125, 0.2888, 0.5664, 0.1683, 0.6032, 0.2243, 0.576, 0.2307, 0.5429, 0.1802, 0.466, 0.4977, 0.4023, 0.5301, 0.395, 0.5062, 0.4524, 0.4771, 0.09108, 0.4095, 0.05429, 0.3535, 0.08144, 0.3471, 0.1146, 0.3975, 0.466, 0.08005, 0.5297, 0.1124, 0.5098, 0.1298, 0.4524, 0.1007, 0.3733, 0.1429, 0.4118, 0.1625, 0.3984, 0.183, 0.3661, 0.1666, 0.2842, 0.1429, 0.3287, 0.1429, 0.3288, 0.1666, 0.2915, 0.1666, 0.2071, 0.182, 0.2457, 0.1625, 0.2592, 0.183, 0.2269, 0.1994, 0.1626, 0.2498, 0.1849, 0.2159, 0.2082, 0.2278, 0.1896, 0.2561, 0.1625, 0.328, 0.1626, 0.2889, 0.1896, 0.2889, 0.1895, 0.3217, 0.2071, 0.3958, 0.1848, 0.3619, 0.2082, 0.35, 0.2269, 0.3784, 0.2842, 0.4349, 0.2457, 0.4153, 0.2592, 0.3948, 0.2915, 0.4112, 0.3732, 0.4349, 0.3287, 0.4349, 0.3287, 0.4112, 0.366, 0.4112, 0.4504, 0.3958, 0.4118, 0.4153, 0.3983, 0.3948, 0.4306, 0.3784, 0.4949, 0.328, 0.4727, 0.3619, 0.4493, 0.35, 0.4679, 0.3217, 0.4949, 0.2498, 0.4949, 0.2889, 0.4679, 0.2889, 0.4679, 0.2561, 0.4504, 0.182, 0.4727, 0.2159, 0.4493, 0.2278, 0.4306, 0.1994, 0.1626, 0.2889, 0.1626, 0.2498, 0.1896, 0.2561, 0.1896, 0.2889, 0.4727, 0.2159, 0.4949, 0.2498, 0.4679, 0.2561, 0.4493, 0.2278, 0.4118, 0.4153, 0.3732, 0.4349, 0.366, 0.4112, 0.3983, 0.3948, 0.1848, 0.3619, 0.1625, 0.328, 0.1895, 0.3217, 0.2082, 0.35, 0.4118, 0.1625, 0.4504, 0.182, 0.4306, 0.1994, 0.3984, 0.183, 0.4727, 0.3619, 0.4504, 0.3958, 0.4306, 0.3784, 0.4493, 0.35, 0.2457, 0.4153, 0.2071, 0.3958, 0.2269, 0.3784, 0.2592, 0.3948, 0.3287, 0.1429, 0.3733, 0.1429, 0.3661, 0.1666, 0.3288, 0.1666, 0.1849, 0.2159, 0.2071, 0.182, 0.2269, 0.1994, 0.2082, 0.2278, 0.4949, 0.2889, 0.4949, 0.328, 0.4679, 0.3217, 0.4679, 0.2889, 0.3287, 0.4349, 0.2842, 0.4349, 0.2915, 0.4112, 0.3287, 0.4112, 0.2457, 0.1625, 0.2842, 0.1429, 0.2915, 0.1666, 0.2592, 0.183, 0.3431, 0.2419, 0.3555, 0.2482, 0.3475, 0.2604, 0.3388, 0.256, 0.3144, 0.2419, 0.3288, 0.2419, 0.3288, 0.256, 0.3187, 0.256, 0.2896, 0.2545, 0.302, 0.2482, 0.31, 0.2604, 0.3013, 0.2648, 0.2753, 0.2763, 0.2824, 0.2654, 0.2963, 0.2724, 0.2913, 0.2801, 0.2753, 0.3015, 0.2753, 0.2889, 0.2913, 0.2889, 0.2913, 0.2977, 0.2896, 0.3233, 0.2825, 0.3124, 0.2963, 0.3053, 0.3013, 0.313, 0.3144, 0.3359, 0.302, 0.3296, 0.31, 0.3174, 0.3187, 0.3218, 0.3431, 0.3359, 0.3287, 0.3359, 0.3287, 0.3218, 0.3388, 0.3218, 0.3679, 0.3233, 0.3555, 0.3296, 0.3475, 0.3174, 0.3562, 0.313, 0.3822, 0.3015, 0.3751, 0.3124, 0.3612, 0.3053, 0.3662, 0.2977, 0.3822, 0.2763, 0.3822, 0.2889, 0.3662, 0.2889, 0.3662, 0.2801, 0.3679, 0.2545, 0.375, 0.2654, 0.3612, 0.2724, 0.3562, 0.2648, 0.3555, 0.3296, 0.3431, 0.3359, 0.3388, 0.3218, 0.3475, 0.3174, 0.2825, 0.3124, 0.2753, 0.3015, 0.2913, 0.2977, 0.2963, 0.3053, 0.3555, 0.2482, 0.3679, 0.2545, 0.3562, 0.2648, 0.3475, 0.2604, 0.3751, 0.3124, 0.3679, 0.3233, 0.3562, 0.313, 0.3612, 0.3053, 0.302, 0.3296, 0.2896, 0.3233, 0.3013, 0.313, 0.31, 0.3174, 0.3288, 0.2419, 0.3431, 0.2419, 0.3388, 0.256, 0.3288, 0.256, 0.2824, 0.2654, 0.2896, 0.2545, 0.3013, 0.2648, 0.2963, 0.2724, 0.3822, 0.2889, 0.3822, 0.3015, 0.3662, 0.2977, 0.3662, 0.2889, 0.3287, 0.3359, 0.3144, 0.3359, 0.3187, 0.3218, 0.3287, 0.3218, 0.302, 0.2482, 0.3144, 0.2419, 0.3187, 0.256, 0.31, 0.2604, 0.2753, 0.2889, 0.2753, 0.2763, 0.2913, 0.2801, 0.2913, 0.2889, 0.375, 0.2654, 0.3822, 0.2763, 0.3662, 0.2801, 0.3612, 0.2724, 0.3878, 0.09548, 0.4388, 0.1213, 0.4253, 0.1419, 0.3805, 0.1192, 0.2697, 0.09548, 0.3287, 0.09548, 0.3287, 0.1192, 0.277, 0.1192, 0.1676, 0.1473, 0.2186, 0.1214, 0.2322, 0.1419, 0.1873, 0.1647, 0.1078, 0.2367, 0.1377, 0.192, 0.1613, 0.204, 0.1352, 0.2432, 0.1086, 0.3407, 0.1082, 0.2887, 0.1354, 0.2888, 0.1355, 0.3344, 0.1676, 0.4305, 0.1381, 0.3856, 0.1615, 0.3738, 0.1874, 0.4131, 0.2698, 0.4823, 0.2187, 0.4564, 0.2322, 0.4359, 0.277, 0.4586, 0.3878, 0.4823, 0.3288, 0.4823, 0.3288, 0.4586, 0.3805, 0.4586, 0.4899, 0.4305, 0.4388, 0.4564, 0.4253, 0.4359, 0.4702, 0.4131, 0.5489, 0.3407, 0.5194, 0.3856, 0.496, 0.3737, 0.5219, 0.3344, 0.5488, 0.2371, 0.5489, 0.2889, 0.5219, 0.2889, 0.5219, 0.2434, 0.4898, 0.1472, 0.5193, 0.1921, 0.496, 0.204, 0.4701, 0.1646, 0.2186, 0.1214, 0.2697, 0.09548, 0.277, 0.1192, 0.2322, 0.1419, 0.3288, 0.4823, 0.2698, 0.4823, 0.277, 0.4586, 0.3288, 0.4586, 0.5489, 0.2889, 0.5489, 0.3407, 0.5219, 0.3344, 0.5219, 0.2889, 0.1377, 0.192, 0.1676, 0.1473, 0.1873, 0.1647, 0.1613, 0.204, 0.3287, 0.09548, 0.3878, 0.09548, 0.3805, 0.1192, 0.3287, 0.1192, 0.2187, 0.4564, 0.1676, 0.4305, 0.1874, 0.4131, 0.2322, 0.4359, 0.5194, 0.3856, 0.4899, 0.4305, 0.4702, 0.4131, 0.496, 0.3737, 0.4388, 0.1213, 0.4898, 0.1472, 0.4701, 0.1646, 0.4253, 0.1419, 0.1381, 0.3856, 0.1086, 0.3407, 0.1355, 0.3344, 0.1615, 0.3738, 0.4388, 0.4564, 0.3878, 0.4823, 0.3805, 0.4586, 0.4253, 0.4359, 0.5193, 0.1921, 0.5488, 0.2371, 0.5219, 0.2434, 0.496, 0.204, 0.1082, 0.2887, 0.1078, 0.2367, 0.1352, 0.2432, 0.1354, 0.2888, 0.3588, 0.1903, 0.3849, 0.2035, 0.3702, 0.2259, 0.351, 0.2161, 0.2987, 0.1903, 0.3288, 0.1903, 0.3288, 0.2161, 0.3066, 0.2161, 0.2466, 0.2167, 0.2727, 0.2035, 0.2873, 0.2259, 0.2681, 0.2356, 0.2166, 0.2625, 0.2316, 0.2396, 0.257, 0.2525, 0.2459, 0.2694, 0.2166, 0.3153, 0.2166, 0.2889, 0.2459, 0.2889, 0.2459, 0.3084, 0.2466, 0.3611, 0.2316, 0.3382, 0.257, 0.3253, 0.2681, 0.3422, 0.2987, 0.3875, 0.2726, 0.3743, 0.2873, 0.3519, 0.3065, 0.3617, 0.3588, 0.3875, 0.3288, 0.3875, 0.3287, 0.3617, 0.3509, 0.3617, 0.4108, 0.3611, 0.3848, 0.3743, 0.3702, 0.3519, 0.3894, 0.3422, 0.4409, 0.3153, 0.4259, 0.3382, 0.4005, 0.3253, 0.4116, 0.3084, 0.441, 0.2625, 0.441, 0.2889, 0.4116, 0.2889, 0.4116, 0.2694, 0.4109, 0.2167, 0.4259, 0.2396, 0.4005, 0.2525, 0.3894, 0.2356, 0.3288, 0.3875, 0.2987, 0.3875, 0.3065, 0.3617, 0.3287, 0.3617, 0.2727, 0.2035, 0.2987, 0.1903, 0.3066, 0.2161, 0.2873, 0.2259, 0.2166, 0.2889, 0.2166, 0.2625, 0.2459, 0.2694, 0.2459, 0.2889, 0.4259, 0.2396, 0.441, 0.2625, 0.4116, 0.2694, 0.4005, 0.2525, 0.3848, 0.3743, 0.3588, 0.3875, 0.3509, 0.3617, 0.3702, 0.3519, 0.2316, 0.3382, 0.2166, 0.3153, 0.2459, 0.3084, 0.257, 0.3253, 0.3849, 0.2035, 0.4109, 0.2167, 0.3894, 0.2356, 0.3702, 0.2259, 0.4259, 0.3382, 0.4108, 0.3611, 0.3894, 0.3422, 0.4005, 0.3253, 0.2726, 0.3743, 0.2466, 0.3611, 0.2681, 0.3422, 0.2873, 0.3519, 0.3288, 0.1903, 0.3588, 0.1903, 0.351, 0.2161, 0.3288, 0.2161, 0.2316, 0.2396, 0.2466, 0.2167, 0.2681, 0.2356, 0.257, 0.2525, 0.441, 0.2889, 0.4409, 0.3153, 0.4116, 0.3084, 0.4116, 0.2889, 0.4169, 4.077e-08, 0.4932, 0.0387, 0.4796, 0.05938, 0.4096, 0.02387, 0.2407, 0.0, 0.3288, 2.039e-08, 0.3288, 0.02387, 0.2479, 0.02387, 0.08809, 0.07741, 0.1644, 0.0387, 0.178, 0.05938, 0.108, 0.09488, 0.0, 0.2115, 0.04405, 0.1444, 0.06757, 0.1564, 0.02716, 0.2179, 0.0003406, 0.3662, 0.0001704, 0.2889, 0.02724, 0.2889, 0.02732, 0.3599, 0.08809, 0.5004, 0.04422, 0.4333, 0.06765, 0.4214, 0.108, 0.4829, 0.2407, 0.5778, 0.1644, 0.5391, 0.178, 0.5184, 0.248, 0.5539, 0.4169, 0.5778, 0.3288, 0.5778, 0.3288, 0.5539, 0.4096, 0.5539, 0.5694, 0.5004, 0.4932, 0.5391, 0.4796, 0.5184, 0.5496, 0.4829, 0.6575, 0.3663, 0.6135, 0.4333, 0.59, 0.4214, 0.6304, 0.3599, 0.6575, 0.2115, 0.6575, 0.2889, 0.6304, 0.2889, 0.6304, 0.2179, 0.5694, 0.07741, 0.6135, 0.1444, 0.59, 0.1564, 0.5496, 0.09488, 0.4932, 0.0387, 0.5694, 0.07741, 0.5496, 0.09488, 0.4796, 0.05938, 0.04422, 0.4333, 0.0003406, 0.3662, 0.02732, 0.3599, 0.06765, 0.4214, 0.4932, 0.5391, 0.4169, 0.5778, 0.4096, 0.5539, 0.4796, 0.5184, 0.6135, 0.1444, 0.6575, 0.2115, 0.6304, 0.2179, 0.59, 0.1564, 0.0001704, 0.2889, 0.0, 0.2115, 0.02716, 0.2179, 0.02724, 0.2889, 0.1644, 0.0387, 0.2407, 0.0, 0.2479, 0.02387, 0.178, 0.05938, 0.3288, 0.5778, 0.2407, 0.5778, 0.248, 0.5539, 0.3288, 0.5539, 0.6575, 0.2889, 0.6575, 0.3663, 0.6304, 0.3599, 0.6304, 0.2889, 0.04405, 0.1444, 0.08809, 0.07741, 0.108, 0.09488, 0.06757, 0.1564, 0.3288, 2.039e-08, 0.4169, 4.077e-08, 0.4096, 0.02387, 0.3288, 0.02387, 0.1644, 0.5391, 0.08809, 0.5004, 0.108, 0.4829, 0.178, 0.5184, 0.6135, 0.4333, 0.5694, 0.5004, 0.5496, 0.4829, 0.59, 0.4214])
me_circle.materials.append(mat_albero_m)
me_circle.use_remesh_preserve_volume = False
me_circle.use_remesh_preserve_attributes = False
me_circle.use_mirror_vertex_groups = False
me_circle.use_paint_bone_selection = False
me_circle.use_paint_mask = True
me_circle.update()

# ---- objects
ob_hemi = bpy.data.objects.new('Hemi', light_hemi)
ob_base_livello = bpy.data.objects.new('base_livello', me_circle)

# ---- transforms, parenting, visibility, modifiers, constraints
ob_hemi.location = (12.64, -1.9e-06, 24.48)
ob_hemi.rotation_euler = (4.38e-08, 0.7164, 1.17e-07)
ob_hemi.hide_select = True
ob_hemi.lineart.crease_threshold = 0.0
ob_base_livello.location = (0.0, 0.0, 0.0)
ob_base_livello.rotation_euler = (0.0, -0.0, -0.7854)
ob_base_livello.lineart.crease_threshold = 0.0

# ---- collection membership
col_collection_1.objects.link(ob_hemi)
col_collection_1.objects.link(ob_base_livello)

# ---- scene / render settings (as saved in the file)
scene.frame_start = 1; scene.frame_end = 250; scene.frame_set(1)
scene.render.engine = 'BLENDER_EEVEE_NEXT'
scene.render.resolution_percentage = 50
scene.render.dither_intensity = 0.0
scene.cycles.use_denoising = False
scene.cycles.samples = 128
scene.cycles.sampling_pattern = 'TABULATED_SOBOL'
scene.cycles.use_adaptive_sampling = False
scene.cycles.use_light_tree = False
scene.cycles.blur_glossy = 0.0
scene.cycles.sample_clamp_indirect = 0.0
scene.view_settings.view_transform = 'Standard'
bpy.context.view_layer.update()

# ---- added for rendering (the .blend has no active camera): camera
cam_auto = bpy.data.cameras.new('AutoCamera')
cam_auto.lens = 50.0
cam_auto.sensor_width = 36.0
cam_auto.clip_end = 1000.0
ob_auto_camera = bpy.data.objects.new('AutoCamera', cam_auto)
scene.collection.objects.link(ob_auto_camera)
ob_auto_camera.location = (52.9681, -63.5617, 48.394)
ob_auto_camera.rotation_euler = (1.09748, -7.21219e-08, 0.694738)
scene.camera = ob_auto_camera
bpy.context.view_layer.update()
